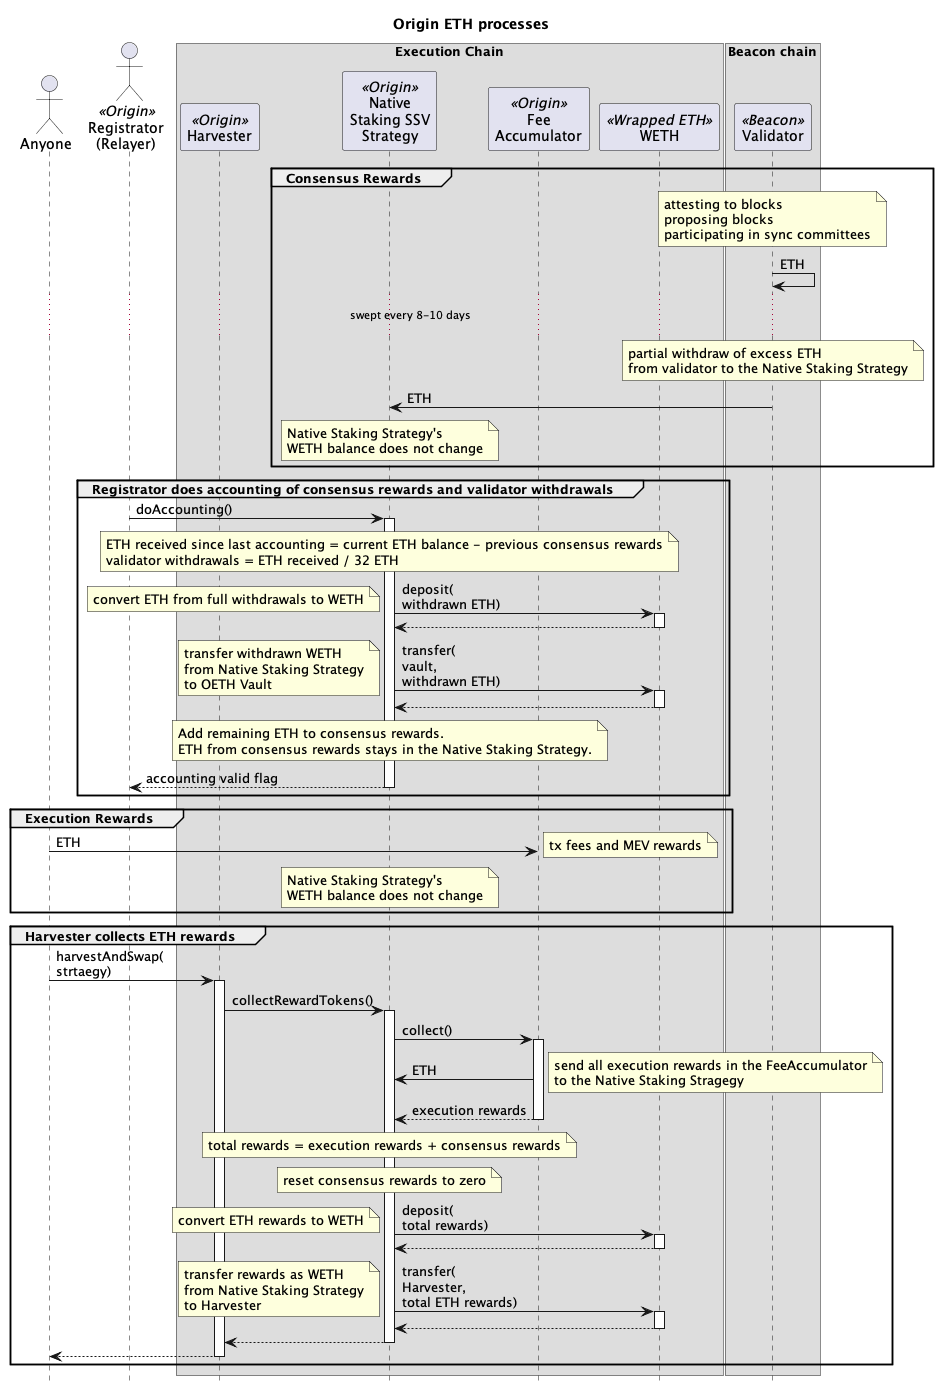

The diagram above was rendered by PlantUML. Its source (embedded in the PNG):
@startuml

skinparam tabSize 2
hide footbox

title "Origin ETH processes"

actor "Anyone" as sender
actor "Registrator\n(Relayer)" as reg <<Origin>>
' actor "Admin\n(5/8 Safe)" as admin <<Origin>>
' actor "Strategist\n(2/9 Safe)" as strategist <<Origin>>
' actor "Governor\n(Timelock)" as gov <<Origin>>
' actor "Treasury" as treasury <<Origin>>
' participant "API" as api <<P2P>>
' actor "Operators" as ssvOp <<SSV>>

box "Execution Chain"
participant "Harvester" as harv <<Origin>>
participant "Native\nStaking SSV\nStrategy" as nativeStrat <<Origin>>
participant "Fee\nAccumulator" as feeAccum <<Origin>>
' participant "SSV Network" as ssvNet <<SSV>>
' participant "Token" as ssv <<SSV>>
participant "WETH" as weth <<Wrapped ETH>>
' participant "Deposit" as dep <<Beacon>>
end box

box "Beacon chain"
participant "Validator" as val <<Beacon>>
end box

' group Governor initializes the Native Staking Strategy

' gov -> nativeStrat : initialize()
' activate nativeStrat
' nativeStrat -> ssv : approve(\nSSV Network,\namount)
' activate ssv
' note right : Native Staking Strategy approves\nSSV Network to spend\nSSV tokens
' return
' ' nativeStrat -> ssvNet : setFeeRecipientAddress(\nrecipient)
' ' activate ssvNet
' ' note right : NodeDelegator set as the fee recipient
' ' return
' return

' gov -> ssv : transfer(\nfrom\nto\namount)
' activate ssv
' note right : transfer SSV tokens\nfrom Governor\nto Native Staking Strategy
' return

' end group

' group Governor sets staked ETH threshold

' gov -> nativeStrat : setStakeETHThreshold()
' activate nativeStrat
' note right: set ETH that can be staked before the staking monitor has to reset
' return

' end group

' group Staking monitor resets staked ETH

' admin -> nativeStrat : resetStakeETHTally()
' activate nativeStrat
' note right: resets the ETH that can be staked going forward
' return

' end group

' group Registrator creates a new SSV validator

' reg -> api: POST\neth/staking/ssv/request/create\nuuid,\nvalidatorsCount,\ntype,\nwithdrawalAddress,\nfeeRecipientAddress,\nssvOwnerAddress,\noperationPeriodInDays
' activate api
' note right
' withdrawalAddress is Native Staking Strategy
' feeRecipientAddress is FeeAccumulator contract
' ssvOwnerAddress is Native Staking Strategy
' type is without-encrypt-key
' end note
' api -> api: private key
' note right : generate a validator private key
' api -> api: split(key)
' note right : splits validator key into multiple KeyShares
' return

' reg -> api: GET\neth/staking/ssv/request/status/uuid
' activate api
' return status,\npubkey\nvalidatorRegistration,\nshareData
' note right : validatorRegistration contains the operatorIds and cluster details

' reg -> nativeStrat : registerSsvValidators(\npublicKeys[],\noperatorIds,\nsharesData[],\namount,\ncluster)
' activate nativeStrat
' note right
' cluster data:
' The number of validators in the cluster
' The index of network fees related to this cluster
' The last index calculated for the cluster
' Flag indicating whether the cluster is active
' The SSV balance of the cluster
' end note
' nativeStrat -> ssvNet : bulkRegisterValidator(\npublicKeys[],\noperatorIds,\nsharesData[],\namount,\ncluster)
' activate ssvNet
' ssvNet -> ssv : transferFrom(\nfrom\nto\namount)
' activate ssv
' note right: transfer SSV tokens\nfrom NodeDelegator\nto SSV Network
' return
' return
' return

' end group

' ... 60 minutes ...

' group Registrator stakes to a new SSV validator

' reg -> api: GET\neth/staking/ssv/request/deposit-data/uuid
' activate api
' return status,\ndepositData
' note right : depositData contains the signature and depositDataRoot

' reg -> nativeStrat : stakeEth([\npubkey,\nsignature,\ndepositDataRoot])
' activate nativeStrat
' nativeStrat -> nativeStrat
' note right : validate staked ETH under the threshold
' nativeStrat -> weth : withdraw(32 ETH * number of validators)
' activate weth
' note right : WETH burned for ETH
' return ETH

' loop for each validator

' nativeStrat -> dep : stake(\npubkey,\nwithdrawal_credentials,\nsignature,\ndepositDataRoot)
' activate dep
' note left
' 32 ETH from Native Staking Strategy is sent to Beacon Deposit.
' Withdrawal credential is the Native Staking Strategy
' end note
' return
' end
' return

' note over val : Pending Deposit

' ... 1024 execution blocks (~4 hours) ...
' ... 32 consensus epochs (~3.5 hours) ...

' dep -> val : 32 ETH

' note over val : Pending Activation

' ... four validators are activated each epoch from the Validator Queue (1-10 days) ...

' note over val : Active

' end group


' group Registrator deposits more SSV to SSV cluster

' treasury -> ssv : transfer(\nto\namount)
' activate ssv
' note right : transfer SSV tokens\nfrom Treasury\nto Native Staking Strategy
' return

' group SSV ClusterScanner
' reg -> ssvNet : getPastEvents(filter)
' activate ssvNet
' note right : get all events where the ownerAddress\nis the Native Staking Strategy
' return events

' reg -> reg : getCluster(events):\n cluster
' note right
' cluster data:
'   validatorCount
'   networkFeeIndex
'   index
'   active
'   balance
' end note
' end group

' reg -> nativeStrat : depositSSV(\noperatorIds,\namount,\ncluster)
' activate nativeStrat
' nativeStrat -> ssvNet : deposit(\nclusterOwner,\noperatorIds,\namount,\ncluster)
' activate ssvNet
' note right
' clusterOwner is Native Staking Strategy
' operatorIds are the SSV Operators
' amount of SSV tokens
' end note
' ssvNet -> ssv : transferFrom(\nfrom\nto\namount)
' activate ssv
' note right: transfer SSV tokens\nfrom Native Staking Strategy\nto SSV Network
' return
' return
' return
' end group

group Consensus Rewards

note over val
attesting to blocks
proposing blocks
participating in sync committees
end note
val -> val : ETH

... swept every 8-10 days ...

note over val : partial withdraw of excess ETH\nfrom validator to the Native Staking Strategy
val -> nativeStrat : ETH

note over nativeStrat : Native Staking Strategy's\nWETH balance does not change

end group

' group Registrator full withdraw from validator

' reg -> nativeStrat : exitSsvValidator(\npublicKey\noperatorIds)
' activate nativeStrat
' nativeStrat -> ssvNet : exitValidator(\npublicKey\noperatorIds)
' activate ssvNet
' return
' return

' ssvOp -> ssvOp : sign(\npk,\nexit message)
' note right : voluntary exit message signed by the validator private key
' ssvOp -> val : signed voluntary exit message
' activate val
' return

' ... wait until validator has exited.\nmin four epochs (~25 min), currently 1.5 hours but can take a number of days depending on the number of validators in the exit queue ...

' reg -> nativeStrat : removeSsvValidator(\npublicKey,\noperatorIds,\ncluster)
' activate nativeStrat
' nativeStrat -> ssvNet : removeValidator(\npublicKey\noperatorIds,\ncluster)
' activate ssvNet
' note right : stop paying SSV to Operators\n and reduce required SSV collateral
' return
' return

' ... wait for the validator to be swept on the Beacon chain\ncurrent time is every 8.5 days ...

' val -> nativeStrat : ETH
' note left : transfer staked ETH and rewards\nfrom Beacon Deposit\nto Native Staking Strategy

' note over nativeStrat : Native Staking Strategy's\nWETH balance does not change

' end group

group Registrator does accounting of consensus rewards and validator withdrawals

reg -> nativeStrat : doAccounting()
activate nativeStrat

note over nativeStrat
ETH received since last accounting = current ETH balance - previous consensus rewards
validator withdrawals = ETH received / 32 ETH
end note

nativeStrat -> weth : deposit(\nwithdrawn ETH)
activate weth
note left : convert ETH from full withdrawals to WETH
return

nativeStrat -> weth : transfer(\nvault,\nwithdrawn ETH)
activate weth
note left : transfer withdrawn WETH\nfrom Native Staking Strategy\nto OETH Vault
return

note over nativeStrat
Add remaining ETH to consensus rewards.
ETH from consensus rewards stays in the Native Staking Strategy.
end note

return accounting valid flag

end group

group Execution Rewards

sender -> feeAccum : ETH
note right : tx fees and MEV rewards

note over nativeStrat : Native Staking Strategy's\nWETH balance does not change

end group

group Harvester collects ETH rewards

sender -> harv : harvestAndSwap(\nstrtaegy)
activate harv
harv -> nativeStrat : collectRewardTokens()
activate nativeStrat

nativeStrat -> feeAccum : collect()
activate feeAccum
feeAccum -> nativeStrat : ETH
note right : send all execution rewards in the FeeAccumulator\nto the Native Staking Stragegy
return execution rewards

note over nativeStrat : total rewards = execution rewards + consensus rewards

note over nativeStrat : reset consensus rewards to zero

nativeStrat -> weth : deposit(\ntotal rewards)
activate weth
note left : convert ETH rewards to WETH
return

nativeStrat -> weth : transfer(\nHarvester,\ntotal ETH rewards)
activate weth
note left : transfer rewards as WETH\nfrom Native Staking Strategy\nto Harvester
return

return
return

end group


' group Strategist pauses Native Staking Strategy

' strategist -> nativeStrat : pause()
' activate nativeStrat
' return

' end group

' group Strategist unpauses Native Staking Strategy

' strategist -> nativeStrat : manuallyFixAccounting(0, 0, 0)
' activate nativeStrat
' note right : params _validatorsDelta, _consensusRewardsDelta\nand _ethToVaultAmount all set to zero
' nativeStrat -> nativeStrat
' note right : unpause
' return

' end group

@enduml